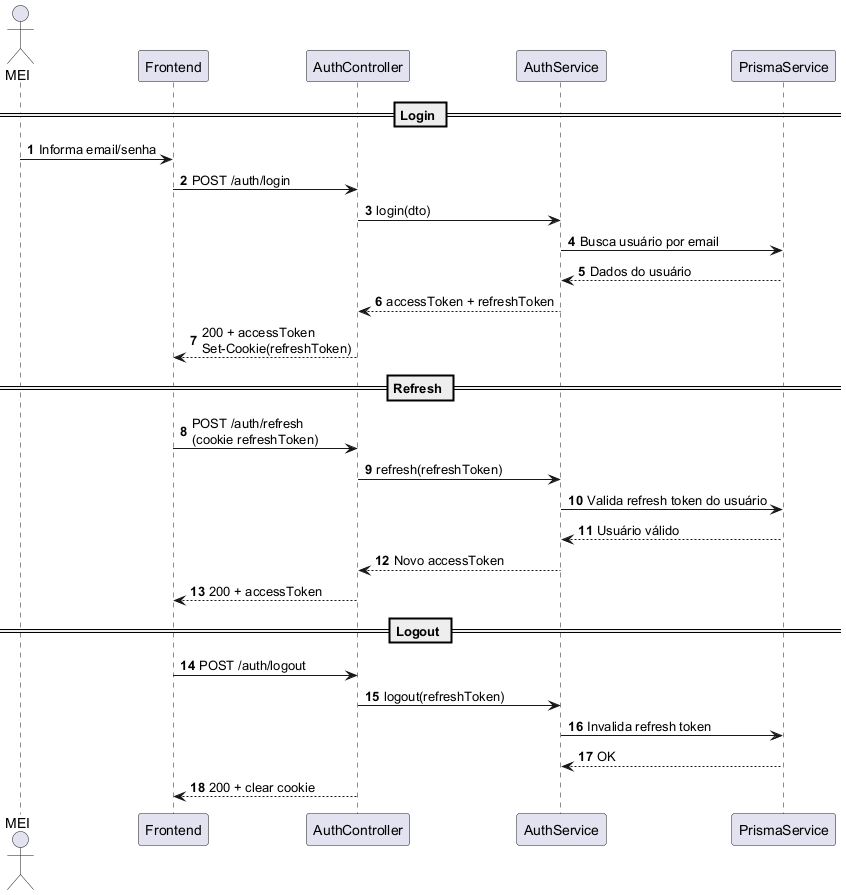

The diagram above was rendered by PlantUML. Its source (embedded in the PNG):
@startuml
autonumber

actor "MEI" as User
participant "Frontend" as FE
participant "AuthController" as AC
participant "AuthService" as AS
participant "PrismaService" as DB

== Login ==
User -> FE : Informa email/senha
FE -> AC : POST /auth/login
AC -> AS : login(dto)
AS -> DB : Busca usuário por email
DB --> AS : Dados do usuário
AS --> AC : accessToken + refreshToken
AC --> FE : 200 + accessToken\nSet-Cookie(refreshToken)

== Refresh ==
FE -> AC : POST /auth/refresh\n(cookie refreshToken)
AC -> AS : refresh(refreshToken)
AS -> DB : Valida refresh token do usuário
DB --> AS : Usuário válido
AS --> AC : Novo accessToken
AC --> FE : 200 + accessToken

== Logout ==
FE -> AC : POST /auth/logout
AC -> AS : logout(refreshToken)
AS -> DB : Invalida refresh token
DB --> AS : OK
AC --> FE : 200 + clear cookie
@enduml